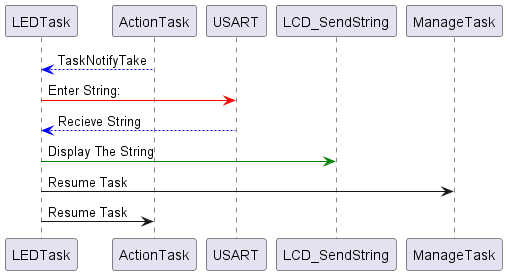

The diagram above was rendered by PlantUML. Its source (embedded in the PNG):
@startuml inline_umlgraph_8.png
"LEDTask" <[#blue]-- "ActionTask" : TaskNotifyTake
"LEDTask" -[#red]> "USART" :  Enter String: 
"LEDTask" <[#blue]-- "USART" : Recieve String
"LEDTask" -[#green]> "LCD_SendString" : Display The String  
"LEDTask" -> "ManageTask" : Resume Task
"LEDTask"-> "ActionTask" : Resume Task
@enduml